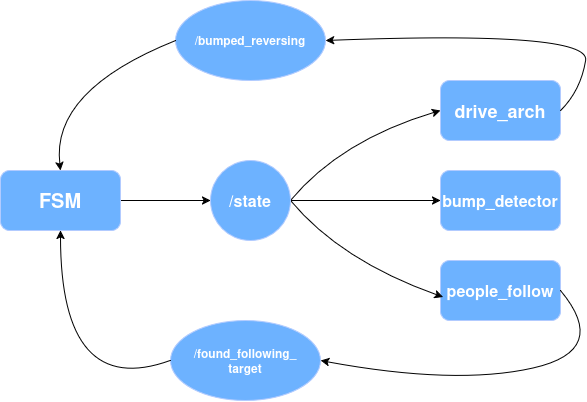

The diagram above was exported from draw.io. Its source (the exported page's mxGraphModel, read from the mxfile embedded in the PNG):
<mxGraphModel dx="1126" dy="901" grid="1" gridSize="10" guides="1" tooltips="1" connect="1" arrows="1" fold="1" page="1" pageScale="1" pageWidth="850" pageHeight="1100" math="0" shadow="0">
  <root>
    <mxCell id="0" />
    <mxCell id="1" parent="0" />
    <mxCell id="Ixa2OG43VGc5cQ2zri38-1" edge="1" parent="1" source="R1FUjIRyN3zqoleJWwU7-3" style="edgeStyle=orthogonalEdgeStyle;rounded=0;orthogonalLoop=1;jettySize=auto;html=1;fontColor=light-dark(#000000,#000000);strokeColor=light-dark(#000000,#000000);" target="R1FUjIRyN3zqoleJWwU7-12">
      <mxGeometry relative="1" as="geometry" />
    </mxCell>
    <mxCell id="R1FUjIRyN3zqoleJWwU7-3" parent="1" style="rounded=1;whiteSpace=wrap;html=1;strokeColor=#001DBC;fillColor=#0050ef;fontColor=light-dark(#FFFFFF,#FFFFFF);" value="&lt;b&gt;&lt;font style=&quot;font-size: 20px;&quot;&gt;FSM&lt;/font&gt;&lt;/b&gt;" vertex="1">
      <mxGeometry height="60" width="120" x="20" y="270" as="geometry" />
    </mxCell>
    <mxCell id="R1FUjIRyN3zqoleJWwU7-4" parent="1" style="rounded=1;whiteSpace=wrap;html=1;strokeColor=#001DBC;fillColor=#0050ef;fontColor=light-dark(#FFFFFF,#FFFFFF);" value="&lt;font style=&quot;font-size: 18px;&quot;&gt;&lt;b&gt;drive_arch&lt;/b&gt;&lt;/font&gt;" vertex="1">
      <mxGeometry height="60" width="120" x="460" y="180" as="geometry" />
    </mxCell>
    <mxCell id="R1FUjIRyN3zqoleJWwU7-5" parent="1" style="rounded=1;whiteSpace=wrap;html=1;strokeColor=#001DBC;fillColor=#0050ef;fontColor=light-dark(#FFFFFF,#FFFFFF);" value="&lt;font style=&quot;font-size: 16px;&quot;&gt;&lt;b&gt;bump_detector&lt;/b&gt;&lt;/font&gt;" vertex="1">
      <mxGeometry height="60" width="120" x="460" y="270" as="geometry" />
    </mxCell>
    <mxCell id="R1FUjIRyN3zqoleJWwU7-6" parent="1" style="rounded=1;whiteSpace=wrap;html=1;strokeColor=#001DBC;fillColor=#0050ef;fontColor=light-dark(#FFFFFF,#FFFFFF);" value="&lt;font style=&quot;font-size: 16px;&quot;&gt;&lt;b&gt;people_follow&lt;/b&gt;&lt;/font&gt;" vertex="1">
      <mxGeometry height="60" width="120" x="460" y="360" as="geometry" />
    </mxCell>
    <mxCell id="R1FUjIRyN3zqoleJWwU7-10" edge="1" parent="1" source="R1FUjIRyN3zqoleJWwU7-12" style="curved=1;endArrow=classic;html=1;rounded=0;exitX=1;exitY=0.5;exitDx=0;exitDy=0;entryX=0.02;entryY=0.607;entryDx=0;entryDy=0;entryPerimeter=0;strokeColor=light-dark(#000000,#000000);" target="R1FUjIRyN3zqoleJWwU7-6" value="">
      <mxGeometry height="50" relative="1" width="50" as="geometry">
        <Array as="points">
          <mxPoint x="360" y="360" />
        </Array>
        <mxPoint x="310" y="300" as="sourcePoint" />
        <mxPoint x="460" y="390" as="targetPoint" />
      </mxGeometry>
    </mxCell>
    <mxCell id="R1FUjIRyN3zqoleJWwU7-11" edge="1" parent="1" source="R1FUjIRyN3zqoleJWwU7-12" style="curved=1;endArrow=classic;html=1;rounded=0;entryX=0;entryY=0.5;entryDx=0;entryDy=0;exitX=1;exitY=0.5;exitDx=0;exitDy=0;strokeColor=light-dark(#000000,#000000);" target="R1FUjIRyN3zqoleJWwU7-4" value="">
      <mxGeometry height="50" relative="1" width="50" as="geometry">
        <Array as="points">
          <mxPoint x="360" y="240" />
        </Array>
        <mxPoint x="350" y="290" as="sourcePoint" />
        <mxPoint x="460" y="210" as="targetPoint" />
      </mxGeometry>
    </mxCell>
    <mxCell id="R1FUjIRyN3zqoleJWwU7-15" edge="1" parent="1" source="R1FUjIRyN3zqoleJWwU7-12" style="edgeStyle=orthogonalEdgeStyle;rounded=0;orthogonalLoop=1;jettySize=auto;html=1;entryX=0;entryY=0.5;entryDx=0;entryDy=0;strokeColor=light-dark(#000000,#000000);" target="R1FUjIRyN3zqoleJWwU7-5">
      <mxGeometry relative="1" as="geometry" />
    </mxCell>
    <mxCell id="R1FUjIRyN3zqoleJWwU7-12" parent="1" style="ellipse;whiteSpace=wrap;html=1;shapeInside=1;aspect=fixed;strokeColor=#001DBC;fillColor=#0050ef;fontColor=light-dark(#FFFFFF,#FFFFFF);" value="&lt;font style=&quot;font-size: 16px;&quot;&gt;&lt;b&gt;/state&lt;/b&gt;&lt;/font&gt;" vertex="1">
      <mxGeometry height="80" width="80" x="230" y="260" as="geometry" />
    </mxCell>
    <mxCell id="R1FUjIRyN3zqoleJWwU7-20" parent="1" style="ellipse;whiteSpace=wrap;html=1;shapeInside=1;strokeColor=#001DBC;fillColor=#0050ef;fontColor=light-dark(#FFFFFF,#FFFFFF);" value="&lt;b&gt;/found_following_ target&lt;/b&gt;" vertex="1">
      <mxGeometry height="80" width="150" x="190" y="420" as="geometry" />
    </mxCell>
    <mxCell id="R1FUjIRyN3zqoleJWwU7-21" parent="1" style="ellipse;whiteSpace=wrap;html=1;shapeInside=1;strokeColor=#001DBC;fillColor=#0050ef;fontColor=light-dark(#FFFFFF,#FFFFFF);" value="&lt;b&gt;/bumped_reversing&lt;/b&gt;" vertex="1">
      <mxGeometry height="80" width="150" x="195" y="100" as="geometry" />
    </mxCell>
    <mxCell id="R1FUjIRyN3zqoleJWwU7-23" edge="1" parent="1" source="R1FUjIRyN3zqoleJWwU7-20" style="curved=1;endArrow=none;html=1;rounded=0;exitX=1;exitY=0.5;exitDx=0;exitDy=0;entryX=1;entryY=0.5;entryDx=0;entryDy=0;startArrow=classic;startFill=1;endFill=0;strokeColor=light-dark(#000000,#000000);" target="R1FUjIRyN3zqoleJWwU7-6" value="">
      <mxGeometry height="50" relative="1" width="50" as="geometry">
        <Array as="points">
          <mxPoint x="475" y="485" />
          <mxPoint x="630" y="450" />
        </Array>
        <mxPoint x="425" y="485" as="sourcePoint" />
        <mxPoint x="475" y="435" as="targetPoint" />
      </mxGeometry>
    </mxCell>
    <mxCell id="R1FUjIRyN3zqoleJWwU7-24" edge="1" parent="1" source="R1FUjIRyN3zqoleJWwU7-4" style="curved=1;endArrow=classic;html=1;rounded=0;entryX=1;entryY=0.5;entryDx=0;entryDy=0;exitX=1;exitY=0.5;exitDx=0;exitDy=0;strokeColor=light-dark(#000000,#000000);" target="R1FUjIRyN3zqoleJWwU7-21" value="">
      <mxGeometry height="50" relative="1" width="50" as="geometry">
        <Array as="points">
          <mxPoint x="600" y="190" />
          <mxPoint x="610" y="130" />
        </Array>
        <mxPoint x="650" y="160" as="sourcePoint" />
        <mxPoint x="700" y="110" as="targetPoint" />
      </mxGeometry>
    </mxCell>
    <mxCell id="R1FUjIRyN3zqoleJWwU7-25" edge="1" parent="1" source="R1FUjIRyN3zqoleJWwU7-3" style="curved=1;endArrow=none;html=1;rounded=0;exitX=0.5;exitY=0;exitDx=0;exitDy=0;entryX=0;entryY=0.5;entryDx=0;entryDy=0;startArrow=classic;startFill=1;endFill=0;strokeColor=light-dark(#000000,#000000);" target="R1FUjIRyN3zqoleJWwU7-21" value="">
      <mxGeometry height="50" relative="1" width="50" as="geometry">
        <Array as="points">
          <mxPoint x="70" y="190" />
        </Array>
        <mxPoint x="600" y="540" as="sourcePoint" />
        <mxPoint x="835" y="470" as="targetPoint" />
      </mxGeometry>
    </mxCell>
    <mxCell id="R1FUjIRyN3zqoleJWwU7-26" edge="1" parent="1" source="R1FUjIRyN3zqoleJWwU7-3" style="curved=1;endArrow=none;html=1;rounded=0;exitX=0.5;exitY=1;exitDx=0;exitDy=0;entryX=0;entryY=0.5;entryDx=0;entryDy=0;startArrow=classic;startFill=1;endFill=0;strokeColor=light-dark(#000000,#000000);" target="R1FUjIRyN3zqoleJWwU7-20" value="">
      <mxGeometry height="50" relative="1" width="50" as="geometry">
        <Array as="points">
          <mxPoint x="80" y="500" />
        </Array>
        <mxPoint x="100" y="580" as="sourcePoint" />
        <mxPoint x="205" y="450" as="targetPoint" />
      </mxGeometry>
    </mxCell>
  </root>
</mxGraphModel>